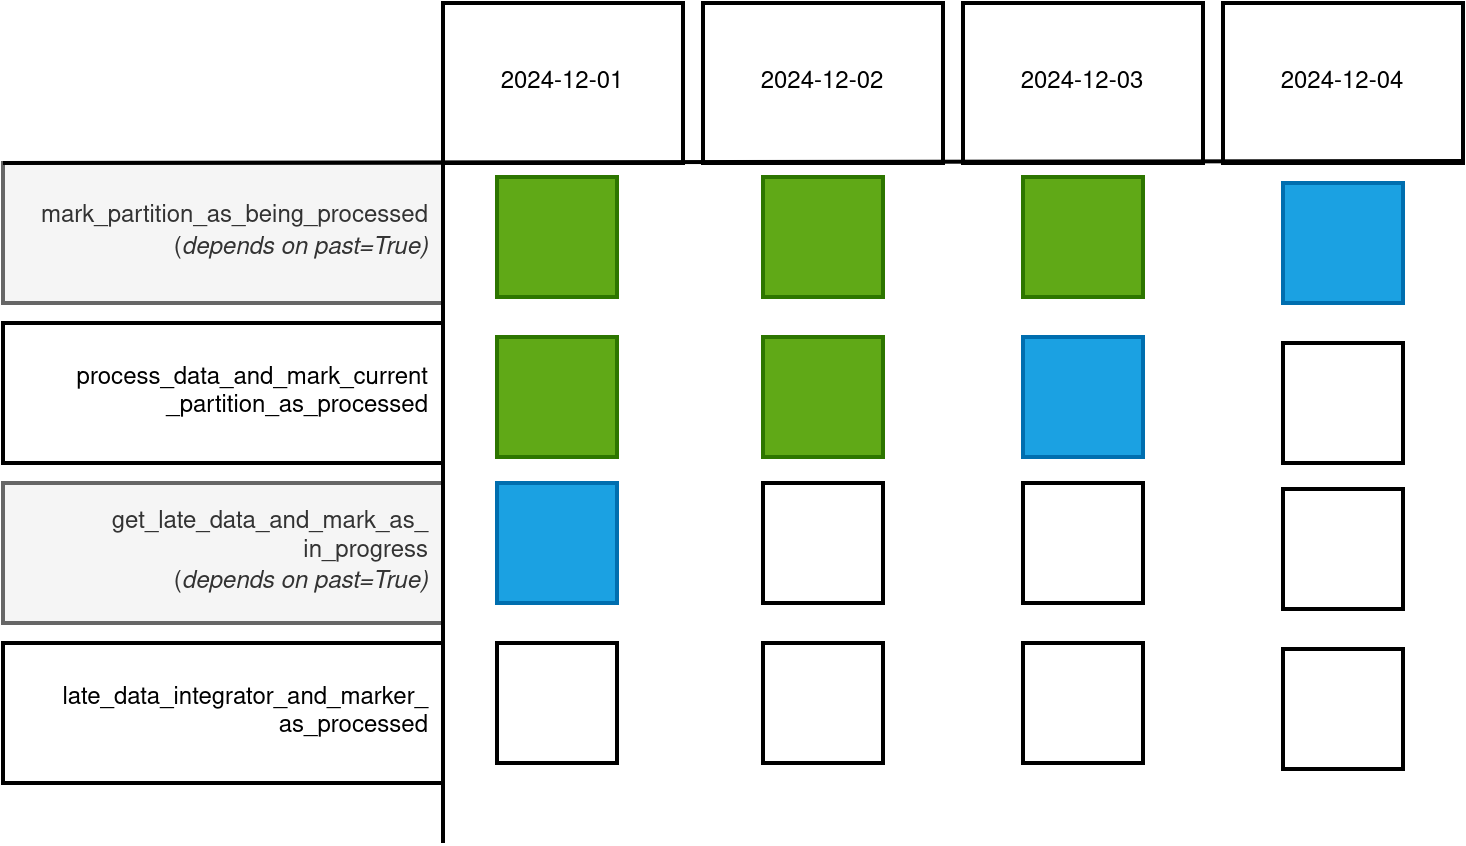

The diagram above was exported from draw.io. Its source (the exported page's mxGraphModel, read from the mxfile embedded in the PNG):
<mxGraphModel dx="2284" dy="766" grid="1" gridSize="10" guides="1" tooltips="1" connect="1" arrows="1" fold="1" page="1" pageScale="1" pageWidth="850" pageHeight="1100" math="0" shadow="0">
  <root>
    <mxCell id="0" />
    <mxCell id="1" parent="0" />
    <mxCell id="fegvY3pA-yJeQJnucCH5-5" value="2024-12-01" style="rounded=0;whiteSpace=wrap;html=1;strokeWidth=2;" vertex="1" parent="1">
      <mxGeometry x="80" y="20" width="120" height="80" as="geometry" />
    </mxCell>
    <mxCell id="fegvY3pA-yJeQJnucCH5-6" value="2024-12-02" style="rounded=0;whiteSpace=wrap;html=1;strokeWidth=2;" vertex="1" parent="1">
      <mxGeometry x="210" y="20" width="120" height="80" as="geometry" />
    </mxCell>
    <mxCell id="fegvY3pA-yJeQJnucCH5-7" value="2024-12-03" style="rounded=0;whiteSpace=wrap;html=1;strokeWidth=2;" vertex="1" parent="1">
      <mxGeometry x="340" y="20" width="120" height="80" as="geometry" />
    </mxCell>
    <mxCell id="fegvY3pA-yJeQJnucCH5-8" value="2024-12-04" style="rounded=0;whiteSpace=wrap;html=1;strokeWidth=2;" vertex="1" parent="1">
      <mxGeometry x="470" y="20" width="120" height="80" as="geometry" />
    </mxCell>
    <mxCell id="fegvY3pA-yJeQJnucCH5-1" value="&lt;div&gt;mark_partition_as_being_processed&lt;/div&gt;(&lt;i&gt;depends on past=True)&lt;/i&gt;" style="rounded=0;whiteSpace=wrap;html=1;strokeWidth=2;align=right;spacingRight=5;fillStyle=solid;fillColor=#f5f5f5;fontColor=#333333;strokeColor=#666666;" vertex="1" parent="1">
      <mxGeometry x="-140" y="100" width="220" height="70" as="geometry" />
    </mxCell>
    <mxCell id="fegvY3pA-yJeQJnucCH5-2" value="&lt;div&gt;process_data_and_mark_current&lt;/div&gt;&lt;div&gt;_partition_as_processed&lt;/div&gt;" style="rounded=0;whiteSpace=wrap;html=1;strokeWidth=2;align=right;spacingRight=5;" vertex="1" parent="1">
      <mxGeometry x="-140" y="180" width="220" height="70" as="geometry" />
    </mxCell>
    <mxCell id="fegvY3pA-yJeQJnucCH5-3" value="&lt;div&gt;get_late_data_and_mark_as_&lt;/div&gt;&lt;div&gt;in_progress&lt;/div&gt;&lt;div&gt;(&lt;i&gt;depends on past=True)&lt;/i&gt;&lt;br&gt;&lt;/div&gt;" style="rounded=0;whiteSpace=wrap;html=1;strokeWidth=2;align=right;spacingRight=5;fillColor=#f5f5f5;fontColor=#333333;strokeColor=#666666;" vertex="1" parent="1">
      <mxGeometry x="-140" y="260" width="220" height="70" as="geometry" />
    </mxCell>
    <mxCell id="fegvY3pA-yJeQJnucCH5-4" value="&lt;div&gt;late_data_integrator_and_marker_&lt;/div&gt;&lt;div&gt;as_processed&lt;/div&gt;" style="rounded=0;whiteSpace=wrap;html=1;strokeWidth=2;align=right;spacingRight=5;" vertex="1" parent="1">
      <mxGeometry x="-140" y="340" width="220" height="70" as="geometry" />
    </mxCell>
    <mxCell id="fegvY3pA-yJeQJnucCH5-9" value="" style="endArrow=none;html=1;rounded=0;strokeWidth=2;exitX=0;exitY=0;exitDx=0;exitDy=0;" edge="1" parent="1" source="fegvY3pA-yJeQJnucCH5-1">
      <mxGeometry width="50" height="50" relative="1" as="geometry">
        <mxPoint x="100" y="99" as="sourcePoint" />
        <mxPoint x="590" y="99" as="targetPoint" />
      </mxGeometry>
    </mxCell>
    <mxCell id="fegvY3pA-yJeQJnucCH5-10" value="" style="endArrow=none;html=1;rounded=0;strokeWidth=2;exitX=0;exitY=0;exitDx=0;exitDy=0;" edge="1" parent="1">
      <mxGeometry width="50" height="50" relative="1" as="geometry">
        <mxPoint x="80" y="100" as="sourcePoint" />
        <mxPoint x="80" y="440" as="targetPoint" />
      </mxGeometry>
    </mxCell>
    <mxCell id="fegvY3pA-yJeQJnucCH5-12" value="" style="whiteSpace=wrap;html=1;aspect=fixed;strokeWidth=2;fillColor=#60a917;fontColor=#ffffff;strokeColor=#2D7600;" vertex="1" parent="1">
      <mxGeometry x="107" y="107" width="60" height="60" as="geometry" />
    </mxCell>
    <mxCell id="fegvY3pA-yJeQJnucCH5-13" value="" style="whiteSpace=wrap;html=1;aspect=fixed;strokeWidth=2;fillColor=#60a917;fontColor=#ffffff;strokeColor=#2D7600;" vertex="1" parent="1">
      <mxGeometry x="240" y="107" width="60" height="60" as="geometry" />
    </mxCell>
    <mxCell id="fegvY3pA-yJeQJnucCH5-14" value="" style="whiteSpace=wrap;html=1;aspect=fixed;strokeWidth=2;fillColor=#60a917;fontColor=#ffffff;strokeColor=#2D7600;" vertex="1" parent="1">
      <mxGeometry x="370" y="107" width="60" height="60" as="geometry" />
    </mxCell>
    <mxCell id="fegvY3pA-yJeQJnucCH5-15" value="" style="whiteSpace=wrap;html=1;aspect=fixed;strokeWidth=2;fillColor=#1ba1e2;fontColor=#ffffff;strokeColor=#006EAF;" vertex="1" parent="1">
      <mxGeometry x="500" y="110" width="60" height="60" as="geometry" />
    </mxCell>
    <mxCell id="fegvY3pA-yJeQJnucCH5-16" value="" style="whiteSpace=wrap;html=1;aspect=fixed;strokeWidth=2;fillColor=#60a917;fontColor=#ffffff;strokeColor=#2D7600;" vertex="1" parent="1">
      <mxGeometry x="107" y="187" width="60" height="60" as="geometry" />
    </mxCell>
    <mxCell id="fegvY3pA-yJeQJnucCH5-17" value="" style="whiteSpace=wrap;html=1;aspect=fixed;strokeWidth=2;fillColor=#60a917;fontColor=#ffffff;strokeColor=#2D7600;" vertex="1" parent="1">
      <mxGeometry x="240" y="187" width="60" height="60" as="geometry" />
    </mxCell>
    <mxCell id="fegvY3pA-yJeQJnucCH5-18" value="" style="whiteSpace=wrap;html=1;aspect=fixed;strokeWidth=2;fillColor=#1ba1e2;fontColor=#ffffff;strokeColor=#006EAF;" vertex="1" parent="1">
      <mxGeometry x="370" y="187" width="60" height="60" as="geometry" />
    </mxCell>
    <mxCell id="fegvY3pA-yJeQJnucCH5-19" value="" style="whiteSpace=wrap;html=1;aspect=fixed;strokeWidth=2;" vertex="1" parent="1">
      <mxGeometry x="500" y="190" width="60" height="60" as="geometry" />
    </mxCell>
    <mxCell id="fegvY3pA-yJeQJnucCH5-20" value="" style="whiteSpace=wrap;html=1;aspect=fixed;strokeWidth=2;fillColor=#1ba1e2;fontColor=#ffffff;strokeColor=#006EAF;" vertex="1" parent="1">
      <mxGeometry x="107" y="260" width="60" height="60" as="geometry" />
    </mxCell>
    <mxCell id="fegvY3pA-yJeQJnucCH5-21" value="" style="whiteSpace=wrap;html=1;aspect=fixed;strokeWidth=2;" vertex="1" parent="1">
      <mxGeometry x="240" y="260" width="60" height="60" as="geometry" />
    </mxCell>
    <mxCell id="fegvY3pA-yJeQJnucCH5-22" value="" style="whiteSpace=wrap;html=1;aspect=fixed;strokeWidth=2;" vertex="1" parent="1">
      <mxGeometry x="370" y="260" width="60" height="60" as="geometry" />
    </mxCell>
    <mxCell id="fegvY3pA-yJeQJnucCH5-23" value="" style="whiteSpace=wrap;html=1;aspect=fixed;strokeWidth=2;" vertex="1" parent="1">
      <mxGeometry x="500" y="263" width="60" height="60" as="geometry" />
    </mxCell>
    <mxCell id="fegvY3pA-yJeQJnucCH5-24" value="" style="whiteSpace=wrap;html=1;aspect=fixed;strokeWidth=2;" vertex="1" parent="1">
      <mxGeometry x="107" y="340" width="60" height="60" as="geometry" />
    </mxCell>
    <mxCell id="fegvY3pA-yJeQJnucCH5-25" value="" style="whiteSpace=wrap;html=1;aspect=fixed;strokeWidth=2;" vertex="1" parent="1">
      <mxGeometry x="240" y="340" width="60" height="60" as="geometry" />
    </mxCell>
    <mxCell id="fegvY3pA-yJeQJnucCH5-26" value="" style="whiteSpace=wrap;html=1;aspect=fixed;strokeWidth=2;" vertex="1" parent="1">
      <mxGeometry x="370" y="340" width="60" height="60" as="geometry" />
    </mxCell>
    <mxCell id="fegvY3pA-yJeQJnucCH5-27" value="" style="whiteSpace=wrap;html=1;aspect=fixed;strokeWidth=2;" vertex="1" parent="1">
      <mxGeometry x="500" y="343" width="60" height="60" as="geometry" />
    </mxCell>
  </root>
</mxGraphModel>